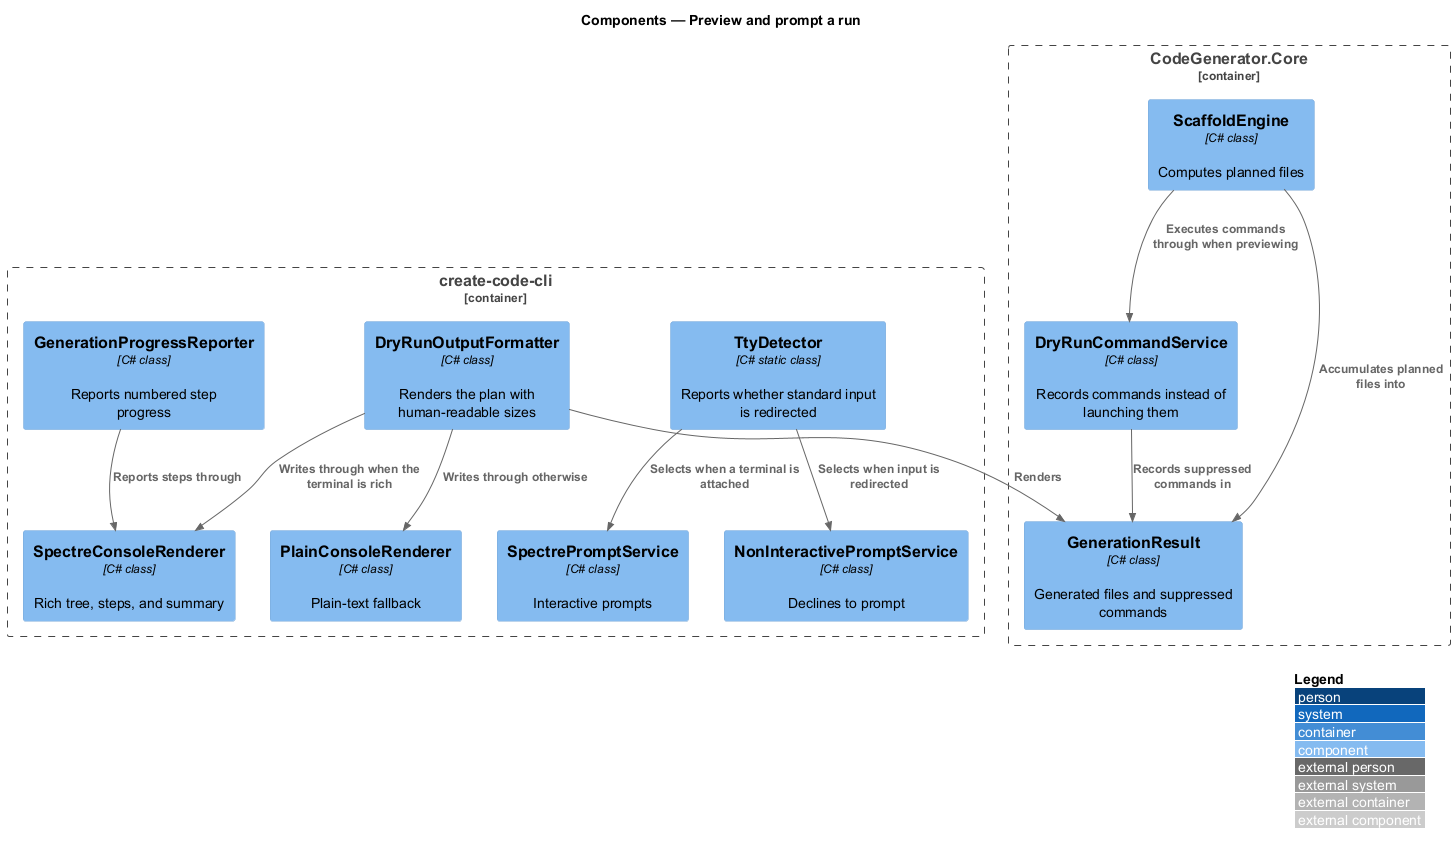

The diagram above was rendered by PlantUML. Its source (embedded in the PNG):
@startuml
!include <C4/C4_Component>
LAYOUT_WITH_LEGEND()
title Components — Preview and prompt a run

Container_Boundary(cli, "create-code-cli") {
  Component(tty, "TtyDetector", "C# static class", "Reports whether standard input is redirected")
  Component(spectreprompt, "SpectrePromptService", "C# class", "Interactive prompts")
  Component(nonprompt, "NonInteractivePromptService", "C# class", "Declines to prompt")
  Component(spectrerender, "SpectreConsoleRenderer", "C# class", "Rich tree, steps, and summary")
  Component(plainrender, "PlainConsoleRenderer", "C# class", "Plain-text fallback")
  Component(dryformat, "DryRunOutputFormatter", "C# class", "Renders the plan with human-readable sizes")
  Component(progress, "GenerationProgressReporter", "C# class", "Reports numbered step progress")
}
Container_Boundary(core, "CodeGenerator.Core") {
  Component(drycmd, "DryRunCommandService", "C# class", "Records commands instead of launching them")
  Component(result, "GenerationResult", "C# class", "Generated files and suppressed commands")
  Component(engine, "ScaffoldEngine", "C# class", "Computes planned files")
}

Rel(tty, spectreprompt, "Selects when a terminal is attached")
Rel(tty, nonprompt, "Selects when input is redirected")
Rel(engine, result, "Accumulates planned files into")
Rel(engine, drycmd, "Executes commands through when previewing")
Rel(drycmd, result, "Records suppressed commands in")
Rel(dryformat, result, "Renders")
Rel(dryformat, spectrerender, "Writes through when the terminal is rich")
Rel(dryformat, plainrender, "Writes through otherwise")
Rel(progress, spectrerender, "Reports steps through")
@enduml